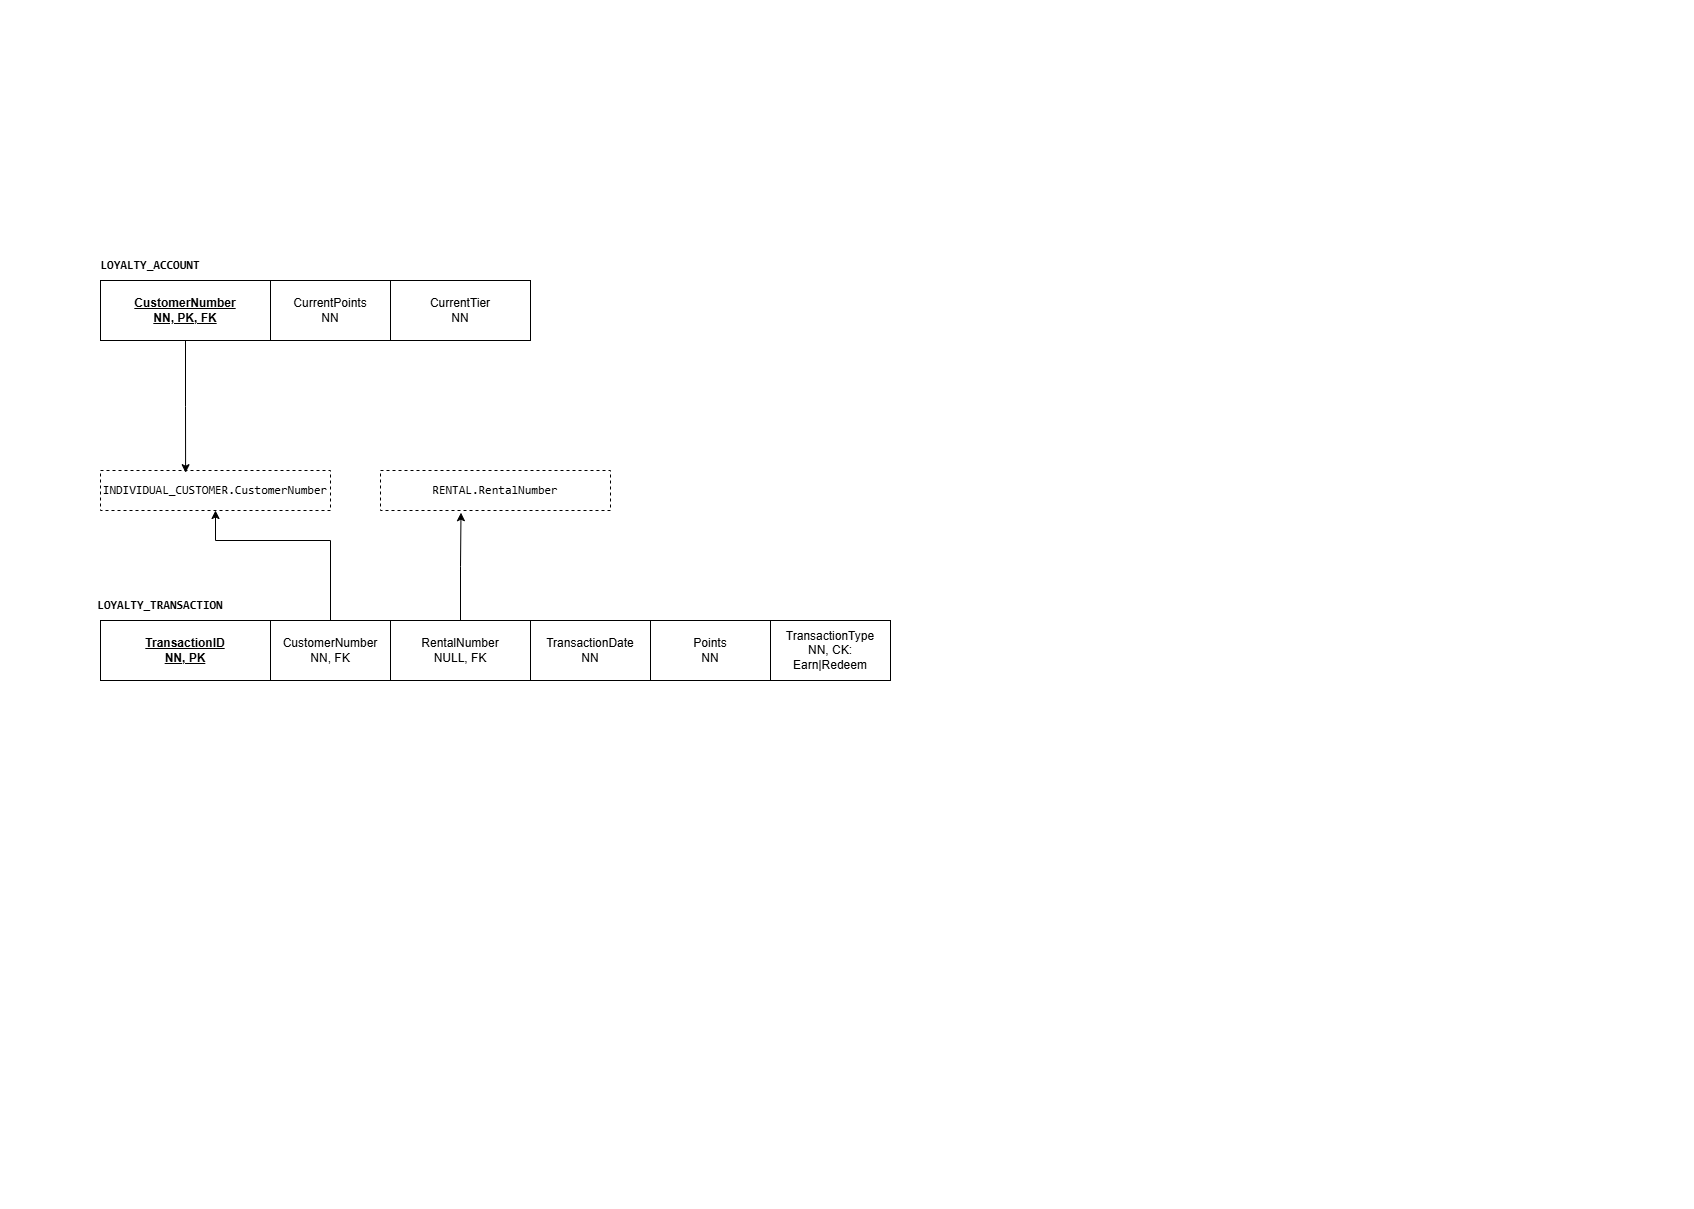

The diagram above was exported from draw.io. Its source (the exported page's mxGraphModel, read from the mxfile embedded in the PNG):
<mxGraphModel dx="975" dy="596" grid="1" gridSize="10" guides="1" tooltips="1" connect="1" arrows="1" fold="1" page="1" pageScale="1" pageWidth="827" pageHeight="1169" math="0" shadow="0">
  <root>
    <mxCell id="0" />
    <mxCell id="1" parent="0" />
    <mxCell id="scVsOQ1k1xkiKQs2aBVy-1" parent="1" style="rounded=0;whiteSpace=wrap;html=1;" value="&lt;div&gt;&lt;b&gt;&lt;u&gt;CustomerNumber&lt;/u&gt;&lt;/b&gt;&lt;/div&gt;&lt;div&gt;&lt;b&gt;&lt;u&gt;NN, PK, FK&lt;/u&gt;&lt;/b&gt;&lt;/div&gt;" vertex="1">
      <mxGeometry height="60" width="170" x="80" y="260" as="geometry" />
    </mxCell>
    <mxCell id="scVsOQ1k1xkiKQs2aBVy-2" parent="1" style="rounded=0;whiteSpace=wrap;html=1;" value="&lt;div&gt;CurrentPoints&lt;/div&gt;&lt;div&gt;NN&lt;/div&gt;" vertex="1">
      <mxGeometry height="60" width="120" x="250" y="260" as="geometry" />
    </mxCell>
    <mxCell id="scVsOQ1k1xkiKQs2aBVy-3" parent="1" style="rounded=0;whiteSpace=wrap;html=1;" value="&lt;div&gt;CurrentTier&lt;/div&gt;&lt;div&gt;NN&lt;/div&gt;" vertex="1">
      <mxGeometry height="60" width="140" x="370" y="260" as="geometry" />
    </mxCell>
    <mxCell id="scVsOQ1k1xkiKQs2aBVy-6" parent="1" style="text;html=1;whiteSpace=wrap;strokeColor=none;fillColor=none;align=center;verticalAlign=middle;rounded=0;" value="&lt;code&gt;&lt;b&gt;LOYALTY_ACCOUNT&lt;/b&gt;&lt;/code&gt;" vertex="1">
      <mxGeometry height="30" width="60" x="100" y="230" as="geometry" />
    </mxCell>
    <mxCell id="PBynNIFFPp_iyvlMv4ms-1" parent="1" style="whiteSpace=wrap;html=1;align=center;dashed=1;" value="&lt;div&gt;&lt;pre dir=&quot;ltr&quot;&gt;&lt;code&gt;INDIVIDUAL_CUSTOMER.CustomerNumber&lt;/code&gt;&lt;/pre&gt;&lt;/div&gt;&lt;p&gt;&lt;/p&gt;" vertex="1">
      <mxGeometry height="40" width="230" x="80" y="450" as="geometry" />
    </mxCell>
    <mxCell id="PBynNIFFPp_iyvlMv4ms-2" edge="1" parent="1" source="scVsOQ1k1xkiKQs2aBVy-1" style="edgeStyle=elbowEdgeStyle;rounded=0;orthogonalLoop=1;jettySize=auto;elbow=vertical;html=1;exitX=0.5;exitY=1;exitDx=0;exitDy=0;entryX=0.37;entryY=0.055;entryDx=0;entryDy=0;entryPerimeter=0;defaultLabelBackgroundColor=page;labelPadding=0 4;" target="PBynNIFFPp_iyvlMv4ms-1">
      <mxGeometry relative="1" as="geometry" />
    </mxCell>
    <mxCell id="WyR7zk65VKGrQUascvN9-1" parent="1" style="rounded=0;whiteSpace=wrap;html=1;" value="&lt;div&gt;&lt;b&gt;&lt;u&gt;TransactionID&lt;/u&gt;&lt;/b&gt;&lt;/div&gt;&lt;div&gt;&lt;b&gt;&lt;u&gt;NN, PK&lt;/u&gt;&lt;/b&gt;&lt;/div&gt;" vertex="1">
      <mxGeometry height="60" width="170" x="80" y="600" as="geometry" />
    </mxCell>
    <mxCell id="WyR7zk65VKGrQUascvN9-8" edge="1" parent="1" source="WyR7zk65VKGrQUascvN9-2" style="edgeStyle=elbowEdgeStyle;rounded=0;orthogonalLoop=1;jettySize=auto;elbow=vertical;html=1;exitX=0.5;exitY=0;exitDx=0;exitDy=0;entryX=0.5;entryY=1;entryDx=0;entryDy=0;defaultLabelBackgroundColor=page;labelPadding=0 4;" target="PBynNIFFPp_iyvlMv4ms-1">
      <mxGeometry relative="1" as="geometry">
        <Array as="points">
          <mxPoint x="250" y="520" />
        </Array>
      </mxGeometry>
    </mxCell>
    <mxCell id="WyR7zk65VKGrQUascvN9-2" parent="1" style="rounded=0;whiteSpace=wrap;html=1;" value="&lt;div&gt;CustomerNumber&lt;/div&gt;&lt;div&gt;NN, FK&lt;/div&gt;" vertex="1">
      <mxGeometry height="60" width="120" x="250" y="600" as="geometry" />
    </mxCell>
    <mxCell id="WyR7zk65VKGrQUascvN9-3" parent="1" style="rounded=0;whiteSpace=wrap;html=1;" value="&lt;div&gt;RentalNumber&lt;/div&gt;&lt;div&gt;NULL, FK&lt;/div&gt;" vertex="1">
      <mxGeometry height="60" width="140" x="370" y="600" as="geometry" />
    </mxCell>
    <mxCell id="WyR7zk65VKGrQUascvN9-4" parent="1" style="rounded=0;whiteSpace=wrap;html=1;" value="&lt;div&gt;TransactionDate&lt;/div&gt;&lt;div&gt;NN&lt;/div&gt;" vertex="1">
      <mxGeometry height="60" width="120" x="510" y="600" as="geometry" />
    </mxCell>
    <mxCell id="WyR7zk65VKGrQUascvN9-5" parent="1" style="rounded=0;whiteSpace=wrap;html=1;" value="&lt;div&gt;Points&lt;/div&gt;&lt;div&gt;NN&lt;/div&gt;" vertex="1">
      <mxGeometry height="60" width="120" x="630" y="600" as="geometry" />
    </mxCell>
    <mxCell id="WyR7zk65VKGrQUascvN9-6" parent="1" style="text;html=1;whiteSpace=wrap;strokeColor=none;fillColor=none;align=center;verticalAlign=middle;rounded=0;" value="&lt;code&gt;&lt;b&gt;LOYALTY_TRANSACTION&lt;/b&gt;&lt;/code&gt;" vertex="1">
      <mxGeometry height="30" width="60" x="110" y="570" as="geometry" />
    </mxCell>
    <mxCell id="WyR7zk65VKGrQUascvN9-7" parent="1" style="rounded=0;whiteSpace=wrap;html=1;" value="&lt;div&gt;TransactionType&lt;/div&gt;&lt;div&gt;NN, CK: Earn|Redeem&lt;/div&gt;" vertex="1">
      <mxGeometry height="60" width="120" x="750" y="600" as="geometry" />
    </mxCell>
    <mxCell id="WyR7zk65VKGrQUascvN9-9" parent="1" style="whiteSpace=wrap;html=1;align=center;dashed=1;" value="&lt;div&gt;&lt;pre dir=&quot;ltr&quot;&gt;&lt;code&gt;RENTAL.RentalNumber&lt;/code&gt;&lt;/pre&gt;&lt;/div&gt;&lt;p&gt;&lt;/p&gt;" vertex="1">
      <mxGeometry height="40" width="230" x="360" y="450" as="geometry" />
    </mxCell>
    <mxCell id="WyR7zk65VKGrQUascvN9-10" edge="1" parent="1" source="WyR7zk65VKGrQUascvN9-3" style="edgeStyle=elbowEdgeStyle;rounded=0;orthogonalLoop=1;jettySize=auto;elbow=vertical;html=1;exitX=0.5;exitY=0;exitDx=0;exitDy=0;entryX=0.35;entryY=1.055;entryDx=0;entryDy=0;entryPerimeter=0;defaultLabelBackgroundColor=page;labelPadding=0 4;" target="WyR7zk65VKGrQUascvN9-9">
      <mxGeometry relative="1" as="geometry" />
    </mxCell>
  </root>
</mxGraphModel>